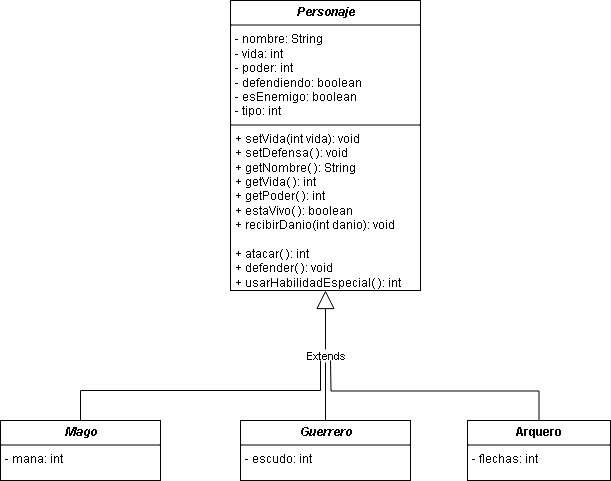

The diagram above was exported from draw.io. Its source (the exported page's mxGraphModel, read from the mxfile embedded in the PNG):
<mxGraphModel dx="786" dy="498" grid="1" gridSize="10" guides="1" tooltips="1" connect="1" arrows="1" fold="1" page="1" pageScale="1" pageWidth="827" pageHeight="1169" math="0" shadow="0">
  <root>
    <mxCell id="0" />
    <mxCell id="1" parent="0" />
    <mxCell id="4q6vJrhoVK5t6x0Bka5s-11" value="&lt;p style=&quot;margin:0px;margin-top:4px;text-align:center;&quot;&gt;&lt;i&gt;&lt;b&gt;Personaje&lt;/b&gt;&lt;/i&gt;&lt;/p&gt;&lt;hr size=&quot;1&quot; style=&quot;border-style:solid;&quot;&gt;&lt;p style=&quot;margin:0px;margin-left:4px;&quot;&gt;- nombre: String&lt;br&gt;- vida: int&amp;nbsp;&lt;/p&gt;&lt;p style=&quot;margin:0px;margin-left:4px;&quot;&gt;- poder: int&lt;br&gt;- defendiendo: boolean&amp;nbsp;&lt;/p&gt;&lt;p style=&quot;margin:0px;margin-left:4px;&quot;&gt;- esEnemigo: boolean&lt;/p&gt;&lt;p style=&quot;margin:0px;margin-left:4px;&quot;&gt;- tipo: int&lt;/p&gt;&lt;hr size=&quot;1&quot; style=&quot;border-style:solid;&quot;&gt;&lt;p style=&quot;margin:0px;margin-left:4px;&quot;&gt;+ setVida(int vida): void&lt;br&gt;+ setDefensa( ): void&lt;/p&gt;&lt;p style=&quot;margin:0px;margin-left:4px;&quot;&gt;+ getNombre( ): String&lt;br&gt;+ getVida( ): int&lt;/p&gt;&lt;p style=&quot;margin:0px;margin-left:4px;&quot;&gt;+ getPoder( ): int&lt;br&gt;+ estaVivo( ): boolean&lt;/p&gt;&lt;p style=&quot;margin:0px;margin-left:4px;&quot;&gt;+ recibirDanio(int danio): void&lt;/p&gt;&lt;p style=&quot;margin:0px;margin-left:4px;&quot;&gt;&lt;br&gt;&lt;/p&gt;&lt;p style=&quot;margin:0px;margin-left:4px;&quot;&gt;+ atacar( ): int&lt;/p&gt;&lt;p style=&quot;margin:0px;margin-left:4px;&quot;&gt;+ defender( ): void&lt;/p&gt;&lt;p style=&quot;margin:0px;margin-left:4px;&quot;&gt;+ usarHabilidadEspecial( ): int&lt;/p&gt;" style="verticalAlign=top;align=left;overflow=fill;html=1;whiteSpace=wrap;" vertex="1" parent="1">
      <mxGeometry x="400" y="60" width="190" height="290" as="geometry" />
    </mxCell>
    <mxCell id="4q6vJrhoVK5t6x0Bka5s-12" value="&lt;p style=&quot;margin:0px;margin-top:4px;text-align:center;&quot;&gt;&lt;i&gt;&lt;b&gt;Guerrero&lt;/b&gt;&lt;/i&gt;&lt;/p&gt;&lt;hr size=&quot;1&quot; style=&quot;border-style:solid;&quot;&gt;&lt;p style=&quot;margin:0px;margin-left:4px;&quot;&gt;- escudo: int&lt;/p&gt;" style="verticalAlign=top;align=left;overflow=fill;html=1;whiteSpace=wrap;" vertex="1" parent="1">
      <mxGeometry x="410" y="480" width="170" height="60" as="geometry" />
    </mxCell>
    <mxCell id="4q6vJrhoVK5t6x0Bka5s-14" value="Extends" style="endArrow=block;endSize=16;endFill=0;html=1;rounded=0;exitX=0.5;exitY=0;exitDx=0;exitDy=0;entryX=0.5;entryY=1;entryDx=0;entryDy=0;" edge="1" parent="1" source="4q6vJrhoVK5t6x0Bka5s-12" target="4q6vJrhoVK5t6x0Bka5s-11">
      <mxGeometry width="160" relative="1" as="geometry">
        <mxPoint x="330" y="360" as="sourcePoint" />
        <mxPoint x="490" y="360" as="targetPoint" />
      </mxGeometry>
    </mxCell>
    <mxCell id="4q6vJrhoVK5t6x0Bka5s-21" style="rounded=0;orthogonalLoop=1;jettySize=auto;html=1;endArrow=none;endFill=0;edgeStyle=elbowEdgeStyle;elbow=vertical;" edge="1" parent="1" source="4q6vJrhoVK5t6x0Bka5s-15">
      <mxGeometry relative="1" as="geometry">
        <mxPoint x="490" y="420" as="targetPoint" />
      </mxGeometry>
    </mxCell>
    <mxCell id="4q6vJrhoVK5t6x0Bka5s-15" value="&lt;p style=&quot;margin:0px;margin-top:4px;text-align:center;&quot;&gt;&lt;i&gt;&lt;b&gt;Mago&lt;/b&gt;&lt;/i&gt;&lt;/p&gt;&lt;hr size=&quot;1&quot; style=&quot;border-style:solid;&quot;&gt;&lt;p style=&quot;margin:0px;margin-left:4px;&quot;&gt;- mana: int&lt;/p&gt;" style="verticalAlign=top;align=left;overflow=fill;html=1;whiteSpace=wrap;" vertex="1" parent="1">
      <mxGeometry x="170" y="480" width="160" height="60" as="geometry" />
    </mxCell>
    <mxCell id="4q6vJrhoVK5t6x0Bka5s-22" style="edgeStyle=orthogonalEdgeStyle;rounded=0;orthogonalLoop=1;jettySize=auto;html=1;exitX=0.5;exitY=0;exitDx=0;exitDy=0;endArrow=none;endFill=0;" edge="1" parent="1" source="4q6vJrhoVK5t6x0Bka5s-16">
      <mxGeometry relative="1" as="geometry">
        <mxPoint x="500" y="420" as="targetPoint" />
      </mxGeometry>
    </mxCell>
    <mxCell id="4q6vJrhoVK5t6x0Bka5s-16" value="&lt;p style=&quot;margin:0px;margin-top:4px;text-align:center;&quot;&gt;&lt;b&gt;Arquero&lt;/b&gt;&lt;/p&gt;&lt;hr size=&quot;1&quot; style=&quot;border-style:solid;&quot;&gt;&lt;p style=&quot;margin:0px;margin-left:4px;&quot;&gt;&lt;/p&gt;&lt;p style=&quot;margin:0px;margin-left:4px;&quot;&gt;- flechas: int&lt;/p&gt;" style="verticalAlign=top;align=left;overflow=fill;html=1;whiteSpace=wrap;" vertex="1" parent="1">
      <mxGeometry x="637" y="480" width="143" height="60" as="geometry" />
    </mxCell>
  </root>
</mxGraphModel>